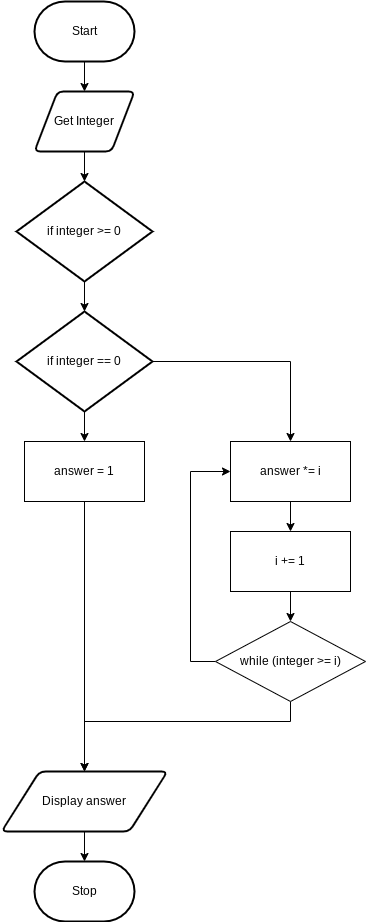

The diagram above was exported from draw.io. Its source (the exported page's mxGraphModel, read from the mxfile embedded in the PNG):
<mxGraphModel dx="1074" dy="709" grid="1" gridSize="10" guides="1" tooltips="1" connect="1" arrows="1" fold="1" page="1" pageScale="1" pageWidth="827" pageHeight="1169" math="0" shadow="0">
  <root>
    <mxCell id="7Z-LrOooxTyzb09muiCP-0" />
    <mxCell id="7Z-LrOooxTyzb09muiCP-1" parent="7Z-LrOooxTyzb09muiCP-0" />
    <mxCell id="7Z-LrOooxTyzb09muiCP-7" value="" style="edgeStyle=none;html=1;" parent="7Z-LrOooxTyzb09muiCP-1" source="7Z-LrOooxTyzb09muiCP-2" target="7Z-LrOooxTyzb09muiCP-3" edge="1">
      <mxGeometry relative="1" as="geometry" />
    </mxCell>
    <mxCell id="7Z-LrOooxTyzb09muiCP-2" value="Start" style="strokeWidth=2;html=1;shape=mxgraph.flowchart.terminator;whiteSpace=wrap;" parent="7Z-LrOooxTyzb09muiCP-1" vertex="1">
      <mxGeometry x="364" y="80" width="100" height="60" as="geometry" />
    </mxCell>
    <mxCell id="7Z-LrOooxTyzb09muiCP-8" value="" style="edgeStyle=none;html=1;" parent="7Z-LrOooxTyzb09muiCP-1" source="7Z-LrOooxTyzb09muiCP-3" edge="1">
      <mxGeometry relative="1" as="geometry">
        <mxPoint x="414" y="260" as="targetPoint" />
      </mxGeometry>
    </mxCell>
    <mxCell id="7Z-LrOooxTyzb09muiCP-3" value="Get Integer" style="shape=parallelogram;html=1;strokeWidth=2;perimeter=parallelogramPerimeter;whiteSpace=wrap;rounded=1;arcSize=12;size=0.23;" parent="7Z-LrOooxTyzb09muiCP-1" vertex="1">
      <mxGeometry x="364" y="170" width="100" height="60" as="geometry" />
    </mxCell>
    <mxCell id="7Z-LrOooxTyzb09muiCP-10" value="" style="edgeStyle=none;html=1;" parent="7Z-LrOooxTyzb09muiCP-1" source="7Z-LrOooxTyzb09muiCP-5" target="7Z-LrOooxTyzb09muiCP-6" edge="1">
      <mxGeometry relative="1" as="geometry" />
    </mxCell>
    <mxCell id="7Z-LrOooxTyzb09muiCP-5" value="Display answer" style="shape=parallelogram;html=1;strokeWidth=2;perimeter=parallelogramPerimeter;whiteSpace=wrap;rounded=1;arcSize=12;size=0.23;" parent="7Z-LrOooxTyzb09muiCP-1" vertex="1">
      <mxGeometry x="331" y="850" width="166" height="60" as="geometry" />
    </mxCell>
    <mxCell id="7Z-LrOooxTyzb09muiCP-6" value="Stop" style="strokeWidth=2;html=1;shape=mxgraph.flowchart.terminator;whiteSpace=wrap;" parent="7Z-LrOooxTyzb09muiCP-1" vertex="1">
      <mxGeometry x="364" y="940" width="100" height="60" as="geometry" />
    </mxCell>
    <mxCell id="abFR33meOYasKBNg82ip-2" value="" style="edgeStyle=none;html=1;" edge="1" parent="7Z-LrOooxTyzb09muiCP-1" source="abFR33meOYasKBNg82ip-0" target="abFR33meOYasKBNg82ip-1">
      <mxGeometry relative="1" as="geometry" />
    </mxCell>
    <mxCell id="abFR33meOYasKBNg82ip-0" value="if integer &amp;gt;= 0" style="strokeWidth=2;html=1;shape=mxgraph.flowchart.decision;whiteSpace=wrap;" vertex="1" parent="7Z-LrOooxTyzb09muiCP-1">
      <mxGeometry x="346" y="260" width="136" height="100" as="geometry" />
    </mxCell>
    <mxCell id="abFR33meOYasKBNg82ip-4" value="" style="edgeStyle=none;html=1;" edge="1" parent="7Z-LrOooxTyzb09muiCP-1" source="abFR33meOYasKBNg82ip-1" target="abFR33meOYasKBNg82ip-3">
      <mxGeometry relative="1" as="geometry" />
    </mxCell>
    <mxCell id="abFR33meOYasKBNg82ip-6" style="edgeStyle=orthogonalEdgeStyle;html=1;entryX=0.5;entryY=0;entryDx=0;entryDy=0;rounded=0;" edge="1" parent="7Z-LrOooxTyzb09muiCP-1" source="abFR33meOYasKBNg82ip-1" target="abFR33meOYasKBNg82ip-5">
      <mxGeometry relative="1" as="geometry" />
    </mxCell>
    <mxCell id="abFR33meOYasKBNg82ip-1" value="if integer == 0" style="strokeWidth=2;html=1;shape=mxgraph.flowchart.decision;whiteSpace=wrap;" vertex="1" parent="7Z-LrOooxTyzb09muiCP-1">
      <mxGeometry x="346" y="390" width="136" height="100" as="geometry" />
    </mxCell>
    <mxCell id="abFR33meOYasKBNg82ip-13" style="edgeStyle=orthogonalEdgeStyle;rounded=0;html=1;" edge="1" parent="7Z-LrOooxTyzb09muiCP-1" source="abFR33meOYasKBNg82ip-3" target="7Z-LrOooxTyzb09muiCP-5">
      <mxGeometry relative="1" as="geometry" />
    </mxCell>
    <mxCell id="abFR33meOYasKBNg82ip-3" value="answer = 1" style="rounded=0;whiteSpace=wrap;html=1;" vertex="1" parent="7Z-LrOooxTyzb09muiCP-1">
      <mxGeometry x="354" y="520" width="120" height="60" as="geometry" />
    </mxCell>
    <mxCell id="abFR33meOYasKBNg82ip-8" value="" style="edgeStyle=orthogonalEdgeStyle;rounded=0;html=1;" edge="1" parent="7Z-LrOooxTyzb09muiCP-1" source="abFR33meOYasKBNg82ip-5" target="abFR33meOYasKBNg82ip-7">
      <mxGeometry relative="1" as="geometry" />
    </mxCell>
    <mxCell id="abFR33meOYasKBNg82ip-5" value="answer *= i" style="rounded=0;whiteSpace=wrap;html=1;" vertex="1" parent="7Z-LrOooxTyzb09muiCP-1">
      <mxGeometry x="560" y="520" width="120" height="60" as="geometry" />
    </mxCell>
    <mxCell id="abFR33meOYasKBNg82ip-10" value="" style="edgeStyle=orthogonalEdgeStyle;rounded=0;html=1;" edge="1" parent="7Z-LrOooxTyzb09muiCP-1" source="abFR33meOYasKBNg82ip-7" target="abFR33meOYasKBNg82ip-9">
      <mxGeometry relative="1" as="geometry" />
    </mxCell>
    <mxCell id="abFR33meOYasKBNg82ip-7" value="i += 1" style="rounded=0;whiteSpace=wrap;html=1;" vertex="1" parent="7Z-LrOooxTyzb09muiCP-1">
      <mxGeometry x="560" y="610" width="120" height="60" as="geometry" />
    </mxCell>
    <mxCell id="abFR33meOYasKBNg82ip-11" style="edgeStyle=orthogonalEdgeStyle;rounded=0;html=1;entryX=0;entryY=0.5;entryDx=0;entryDy=0;" edge="1" parent="7Z-LrOooxTyzb09muiCP-1" source="abFR33meOYasKBNg82ip-9" target="abFR33meOYasKBNg82ip-5">
      <mxGeometry relative="1" as="geometry">
        <Array as="points">
          <mxPoint x="520" y="740" />
          <mxPoint x="520" y="550" />
        </Array>
      </mxGeometry>
    </mxCell>
    <mxCell id="abFR33meOYasKBNg82ip-12" style="edgeStyle=orthogonalEdgeStyle;rounded=0;html=1;entryX=0.5;entryY=0;entryDx=0;entryDy=0;" edge="1" parent="7Z-LrOooxTyzb09muiCP-1" source="abFR33meOYasKBNg82ip-9" target="7Z-LrOooxTyzb09muiCP-5">
      <mxGeometry relative="1" as="geometry">
        <Array as="points">
          <mxPoint x="620" y="800" />
          <mxPoint x="414" y="800" />
        </Array>
      </mxGeometry>
    </mxCell>
    <mxCell id="abFR33meOYasKBNg82ip-9" value="while (integer &amp;gt;= i)" style="rhombus;whiteSpace=wrap;html=1;" vertex="1" parent="7Z-LrOooxTyzb09muiCP-1">
      <mxGeometry x="545" y="700" width="150" height="80" as="geometry" />
    </mxCell>
  </root>
</mxGraphModel>